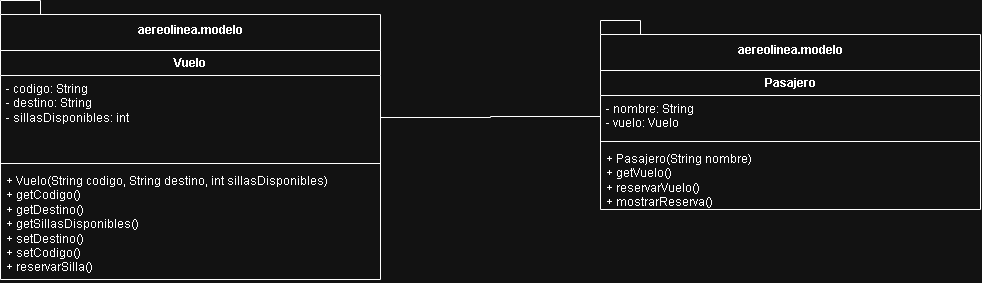

The diagram above was exported from draw.io. Its source (the exported page's mxGraphModel, read from the mxfile embedded in the PNG):
<mxGraphModel dx="774" dy="451" grid="1" gridSize="10" guides="1" tooltips="1" connect="1" arrows="1" fold="1" page="1" pageScale="1" pageWidth="827" pageHeight="1169" math="0" shadow="0">
  <root>
    <mxCell id="0" />
    <mxCell id="1" parent="0" />
    <mxCell id="i9Isxq8A2b00JLEGWXko-5" parent="1" style="swimlane;fontStyle=1;align=center;verticalAlign=top;childLayout=stackLayout;horizontal=1;startSize=26;horizontalStack=0;resizeParent=1;resizeParentMax=0;resizeLast=0;collapsible=1;marginBottom=0;whiteSpace=wrap;html=1;" value="Vuelo" vertex="1">
      <mxGeometry height="230" width="380" x="80" y="370" as="geometry" />
    </mxCell>
    <mxCell id="i9Isxq8A2b00JLEGWXko-6" parent="i9Isxq8A2b00JLEGWXko-5" style="text;strokeColor=none;fillColor=none;align=left;verticalAlign=top;spacingLeft=4;spacingRight=4;overflow=hidden;rotatable=0;points=[[0,0.5],[1,0.5]];portConstraint=eastwest;whiteSpace=wrap;html=1;" value="- codigo: String&lt;div&gt;- destino: String&lt;/div&gt;&lt;div&gt;- sillasDisponibles: int&lt;/div&gt;" vertex="1">
      <mxGeometry height="84" width="380" y="26" as="geometry" />
    </mxCell>
    <mxCell id="i9Isxq8A2b00JLEGWXko-7" parent="i9Isxq8A2b00JLEGWXko-5" style="line;strokeWidth=1;fillColor=none;align=left;verticalAlign=middle;spacingTop=-1;spacingLeft=3;spacingRight=3;rotatable=0;labelPosition=right;points=[];portConstraint=eastwest;strokeColor=inherit;" value="" vertex="1">
      <mxGeometry height="8" width="380" y="110" as="geometry" />
    </mxCell>
    <mxCell id="i9Isxq8A2b00JLEGWXko-8" parent="i9Isxq8A2b00JLEGWXko-5" style="text;strokeColor=none;fillColor=none;align=left;verticalAlign=top;spacingLeft=4;spacingRight=4;overflow=hidden;rotatable=0;points=[[0,0.5],[1,0.5]];portConstraint=eastwest;whiteSpace=wrap;html=1;" value="+ Vuelo(String codigo, String destino, int sillasDisponibles)&lt;div&gt;+ getCodigo()&lt;/div&gt;&lt;div&gt;+ getDestino()&lt;/div&gt;&lt;div&gt;+ getSillasDisponibles()&lt;/div&gt;&lt;div&gt;+ setDestino()&lt;/div&gt;&lt;div&gt;+ setCodigo()&lt;/div&gt;&lt;div&gt;+ reservarSilla()&lt;/div&gt;&lt;div&gt;&lt;br&gt;&lt;/div&gt;" vertex="1">
      <mxGeometry height="112" width="380" y="118" as="geometry" />
    </mxCell>
    <mxCell id="i9Isxq8A2b00JLEGWXko-9" parent="1" style="swimlane;fontStyle=1;align=center;verticalAlign=top;childLayout=stackLayout;horizontal=1;startSize=26;horizontalStack=0;resizeParent=1;resizeParentMax=0;resizeLast=0;collapsible=1;marginBottom=0;whiteSpace=wrap;html=1;" value="Pasajero" vertex="1">
      <mxGeometry height="140" width="380" x="680" y="390" as="geometry" />
    </mxCell>
    <mxCell id="i9Isxq8A2b00JLEGWXko-10" parent="i9Isxq8A2b00JLEGWXko-9" style="text;strokeColor=none;fillColor=none;align=left;verticalAlign=top;spacingLeft=4;spacingRight=4;overflow=hidden;rotatable=0;points=[[0,0.5],[1,0.5]];portConstraint=eastwest;whiteSpace=wrap;html=1;" value="- nombre: String&lt;div&gt;- vuelo: Vuelo&lt;/div&gt;" vertex="1">
      <mxGeometry height="42" width="380" y="26" as="geometry" />
    </mxCell>
    <mxCell id="i9Isxq8A2b00JLEGWXko-11" parent="i9Isxq8A2b00JLEGWXko-9" style="line;strokeWidth=1;fillColor=none;align=left;verticalAlign=middle;spacingTop=-1;spacingLeft=3;spacingRight=3;rotatable=0;labelPosition=right;points=[];portConstraint=eastwest;strokeColor=inherit;" value="" vertex="1">
      <mxGeometry height="8" width="380" y="68" as="geometry" />
    </mxCell>
    <mxCell id="i9Isxq8A2b00JLEGWXko-12" parent="i9Isxq8A2b00JLEGWXko-9" style="text;strokeColor=none;fillColor=none;align=left;verticalAlign=top;spacingLeft=4;spacingRight=4;overflow=hidden;rotatable=0;points=[[0,0.5],[1,0.5]];portConstraint=eastwest;whiteSpace=wrap;html=1;" value="+ Pasajero(String nombre)&lt;div&gt;+ getVuelo()&lt;/div&gt;&lt;div&gt;+ reservarVuelo()&lt;/div&gt;&lt;div&gt;+ mostrarReserva()&lt;/div&gt;&lt;div&gt;&lt;br&gt;&lt;/div&gt;" vertex="1">
      <mxGeometry height="64" width="380" y="76" as="geometry" />
    </mxCell>
    <mxCell id="i9Isxq8A2b00JLEGWXko-13" edge="1" parent="1" source="i9Isxq8A2b00JLEGWXko-6" style="endArrow=none;html=1;edgeStyle=orthogonalEdgeStyle;rounded=0;exitX=1;exitY=0.5;exitDx=0;exitDy=0;entryX=0;entryY=0.5;entryDx=0;entryDy=0;" target="i9Isxq8A2b00JLEGWXko-10" value="">
      <mxGeometry relative="1" as="geometry">
        <mxPoint x="470" y="440" as="sourcePoint" />
        <mxPoint x="630" y="440" as="targetPoint" />
      </mxGeometry>
    </mxCell>
    <mxCell id="i9Isxq8A2b00JLEGWXko-16" parent="1" style="shape=folder;fontStyle=1;spacingTop=10;tabWidth=40;tabHeight=14;tabPosition=left;html=1;whiteSpace=wrap;" value="aereolinea.modelo" vertex="1">
      <mxGeometry height="50" width="380" x="80" y="321" as="geometry" />
    </mxCell>
    <mxCell id="i9Isxq8A2b00JLEGWXko-17" parent="1" style="shape=folder;fontStyle=1;spacingTop=10;tabWidth=40;tabHeight=14;tabPosition=left;html=1;whiteSpace=wrap;" value="aereolinea.modelo" vertex="1">
      <mxGeometry height="50" width="380" x="680" y="341" as="geometry" />
    </mxCell>
  </root>
</mxGraphModel>